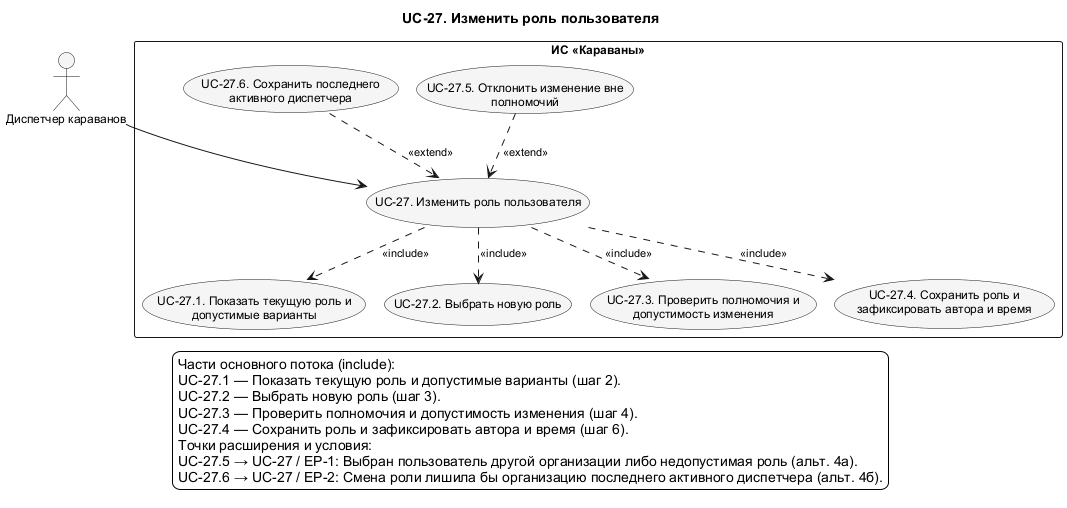

The diagram above was rendered by PlantUML. Its source (embedded in the PNG):
@startuml UC_27_Detail
!pragma layout smetana
skinparam shadowing false
skinparam defaultFontName Arial
skinparam defaultFontSize 12
skinparam backgroundColor white
skinparam nodesep 75
skinparam ranksep 100
skinparam ArrowFontSize 11
skinparam usecaseBackgroundColor #F5F5F5
skinparam activityBackgroundColor #F5F5F5
top to bottom direction
title UC-27. Изменить роль пользователя

actor "Диспетчер караванов" as Dispatcher
rectangle "ИС «Караваны»" as SystemBoundary {
  usecase "UC-27. Изменить роль пользователя" as UC27
  usecase "UC-27.1. Показать текущую роль и\nдопустимые варианты" as UC27_1
  usecase "UC-27.2. Выбрать новую роль" as UC27_2
  usecase "UC-27.3. Проверить полномочия и\nдопустимость изменения" as UC27_3
  usecase "UC-27.4. Сохранить роль и\nзафиксировать автора и время" as UC27_4
  usecase "UC-27.5. Отклонить изменение вне\nполномочий" as UC27_5
  usecase "UC-27.6. Сохранить последнего\nактивного диспетчера" as UC27_6
}
' edge:R269
UC27 ..> UC27_1 : <<include>>
' edge:R270
UC27 ..> UC27_2 : <<include>>
' edge:R271
UC27 ..> UC27_3 : <<include>>
' edge:R272
UC27 ..> UC27_4 : <<include>>
' edge:R273
UC27_5 ..> UC27 : <<extend>>
' edge:R274
UC27_6 ..> UC27 : <<extend>>
' edge:R018
Dispatcher --> UC27
legend bottom
  Части основного потока (include):
  UC-27.1 — Показать текущую роль и допустимые варианты (шаг 2).
  UC-27.2 — Выбрать новую роль (шаг 3).
  UC-27.3 — Проверить полномочия и допустимость изменения (шаг 4).
  UC-27.4 — Сохранить роль и зафиксировать автора и время (шаг 6).
  Точки расширения и условия:
  UC-27.5 → UC-27 / EP-1: Выбран пользователь другой организации либо недопустимая роль (альт. 4а).
  UC-27.6 → UC-27 / EP-2: Смена роли лишила бы организацию последнего активного диспетчера (альт. 4б).
endlegend
@enduml